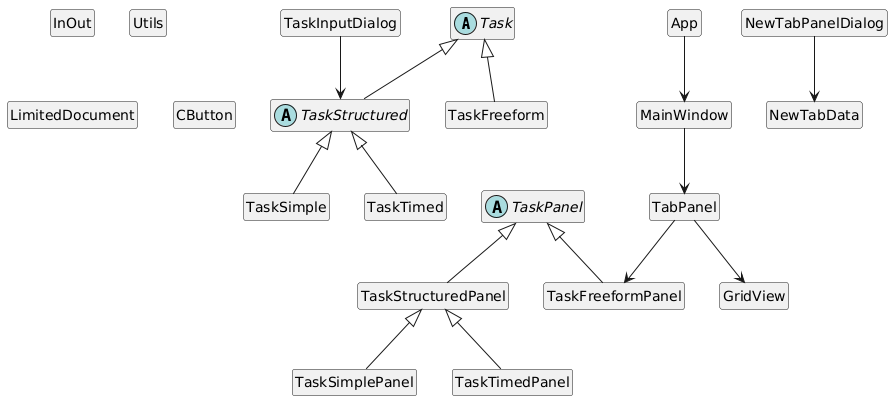

The diagram above was rendered by PlantUML. Its source (embedded in the PNG):
@startuml
skinparam classAttributeIconSize 0
hide empty members
hide class circle

abstract class Task
abstract class TaskStructured
class TaskSimple
class TaskTimed
class TaskFreeform

abstract class TaskPanel
class TaskStructuredPanel
class TaskSimplePanel
class TaskTimedPanel
class TaskFreeformPanel

class GridView
class InOut
class Utils
class TaskInputDialog
class NewTabPanelDialog
class NewTabData
class LimitedDocument
class CButton
class TabPanel
class MainWindow
class App

Task <|-- TaskStructured
TaskStructured <|-- TaskSimple
TaskStructured <|-- TaskTimed
Task <|-- TaskFreeform

TaskPanel <|-- TaskStructuredPanel
TaskPanel <|-- TaskFreeformPanel
TaskStructuredPanel <|-- TaskSimplePanel
TaskStructuredPanel <|-- TaskTimedPanel

NewTabPanelDialog --> NewTabData
TaskInputDialog --> TaskStructured
TabPanel --> GridView
TabPanel --> TaskFreeformPanel
MainWindow --> TabPanel
App --> MainWindow
@enduml